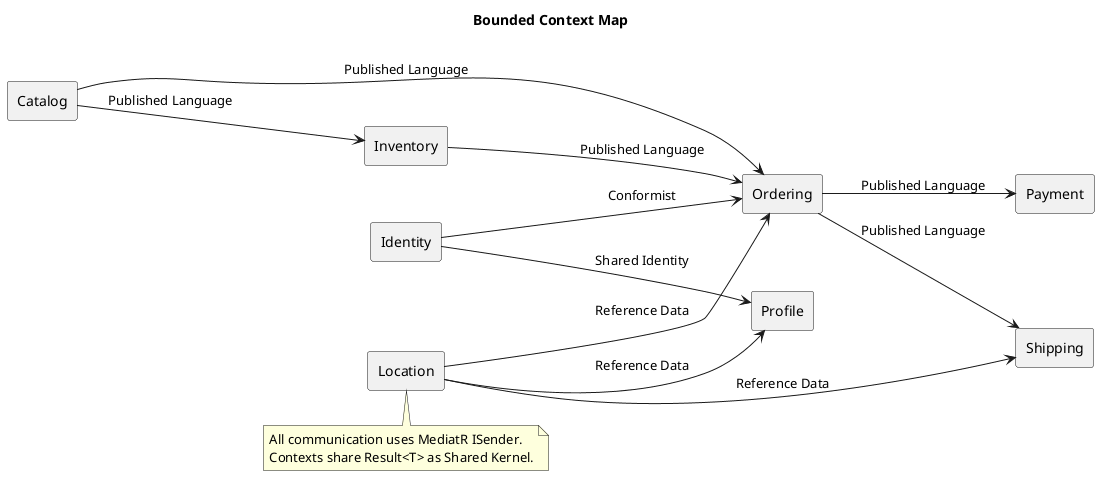

The diagram above was rendered by PlantUML. Its source (embedded in the PNG):
@startuml
title Bounded Context Map

left to right direction

skinparam componentStyle rectangle
skinparam shadowing false

component Catalog
component Ordering
component Inventory
component Payment
component Shipping
component Identity
component Profile
component Location

Catalog --> Ordering : Published Language
Catalog --> Inventory : Published Language
Inventory --> Ordering : Published Language

Ordering --> Payment : Published Language
Ordering --> Shipping : Published Language

Identity --> Ordering : Conformist
Identity --> Profile : Shared Identity

Location --> Profile : Reference Data
Location --> Shipping : Reference Data
Location --> Ordering : Reference Data

note bottom
All communication uses MediatR ISender.
Contexts share Result<T> as Shared Kernel.
end note

@enduml